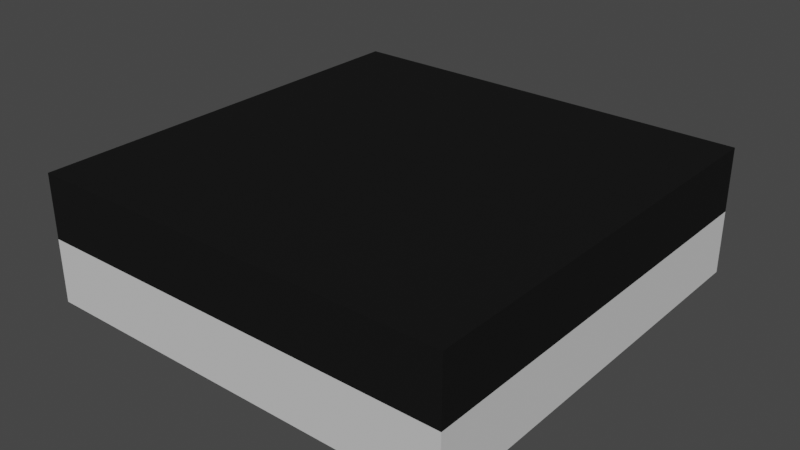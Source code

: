 # Source: Road.blend  (saved by Blender 2.93.21; exported with 4.5.12 LTS)
import bpy
from mathutils import Matrix  # noqa: F401  (used for matrix-valued properties, if any)

bpy.ops.wm.read_factory_settings(use_empty=True)
scene = bpy.context.scene
scene.name = 'Scene'

# ---- collections
col_collection = bpy.data.collections.new('Collection'); scene.collection.children.link(col_collection)

# ---- materials (node trees are filled in below, after node groups)
mat_asphalt = bpy.data.materials.new('Asphalt')
mat_asphalt.alpha_threshold = 0.0
mat_asphalt.use_transparent_shadow = False
mat_asphalt.line_color = (0.0, 0.0, 0.0, 1.0)
mat_concrete = bpy.data.materials.new('Concrete')
mat_concrete.alpha_threshold = 0.0
mat_concrete.use_transparent_shadow = False
mat_concrete.line_color = (0.0, 0.0, 0.0, 1.0)

# ---- material node trees
mat_asphalt.use_nodes = True; mat_asphalt.node_tree.nodes.clear()
_N = mat_asphalt.node_tree.nodes; _L = mat_asphalt.node_tree.links
n0 = _N.new('ShaderNodeOutputMaterial'); n0.name = 'Material Output'; n0.location = (300, 300)
n1 = _N.new('ShaderNodeBsdfPrincipled'); n1.name = 'Principled BSDF'; n1.location = (10, 300)
n1.distribution = 'GGX'
n1.subsurface_method = 'BURLEY'
n1.inputs[0].default_value = (0.007926, 0.007926, 0.007926, 1.0)
n1.inputs[2].default_value = 1.0
n1.inputs[3].default_value = 1.45
n1.inputs[13].default_value = 0.09626
n1.inputs[27].default_value = (0.0, 0.0, 0.0, 1.0)
n1.inputs[28].default_value = 1.0
_L.new(n1.outputs[0], n0.inputs[0])
n0.is_active_output = True
mat_concrete.use_nodes = True; mat_concrete.node_tree.nodes.clear()
_N = mat_concrete.node_tree.nodes; _L = mat_concrete.node_tree.links
n0 = _N.new('ShaderNodeOutputMaterial'); n0.name = 'Material Output'; n0.location = (300, 300)
n1 = _N.new('ShaderNodeBsdfPrincipled'); n1.name = 'Principled BSDF'; n1.location = (10, 300)
n1.distribution = 'GGX'
n1.subsurface_method = 'BURLEY'
n1.inputs[0].default_value = (0.6445, 0.6445, 0.6445, 1.0)
n1.inputs[2].default_value = 1.0
n1.inputs[3].default_value = 1.45
n1.inputs[13].default_value = 0.5027
n1.inputs[27].default_value = (0.0, 0.0, 0.0, 1.0)
n1.inputs[28].default_value = 1.0
_L.new(n1.outputs[0], n0.inputs[0])
n0.is_active_output = True

# ---- world
world_world = bpy.data.worlds.new('World'); scene.world = world_world
world_world.use_nodes = True; world_world.node_tree.nodes.clear()
_N = world_world.node_tree.nodes; _L = world_world.node_tree.links
n0 = _N.new('ShaderNodeOutputWorld'); n0.name = 'World Output'; n0.location = (300, 300)
n1 = _N.new('ShaderNodeBackground'); n1.name = 'Background'; n1.location = (10, 300)
n1.inputs[0].default_value = (0.05088, 0.05088, 0.05088, 1.0)
_L.new(n1.outputs[0], n0.inputs[0])
n0.is_active_output = True
world_world.color = (0.05088, 0.05088, 0.05088)
world_world.use_sun_shadow = False
world_world.sun_shadow_jitter_overblur = 0.0

# ---- meshes
me_cube = bpy.data.meshes.new('Cube')
me_cube.from_pydata([(0.5, 0.5, 0.15), (0.5, 0.5, 0.0), (0.5, -0.5, 0.15), (0.5, -0.5, 0.0), (-0.5, 0.5, 0.15), (-0.5, 0.5, 0.0), (-0.5, -0.5, 0.15), (-0.5, -0.5, 0.0)], [], [(0, 4, 6, 2), (3, 2, 6, 7), (7, 6, 4, 5), (5, 1, 3, 7), (1, 0, 2, 3), (5, 4, 0, 1)])
_uv = me_cube.uv_layers.new(name='UVMap')
_uv.uv.foreach_set('vector', [0.625, 0.5, 0.875, 0.5, 0.875, 0.75, 0.625, 0.75, 0.375, 0.75, 0.625, 0.75, 0.625, 1.0, 0.375, 1.0, 0.375, 0.0, 0.625, 0.0, 0.625, 0.25, 0.375, 0.25, 0.125, 0.5, 0.375, 0.5, 0.375, 0.75, 0.125, 0.75, 0.375, 0.5, 0.625, 0.5, 0.625, 0.75, 0.375, 0.75, 0.375, 0.25, 0.625, 0.25, 0.625, 0.5, 0.375, 0.5])
me_cube.materials.append(mat_asphalt)
me_cube.use_remesh_preserve_volume = False
me_cube.use_remesh_preserve_attributes = False
me_cube.use_mirror_vertex_groups = False
me_cube.update()
me_cube_001 = bpy.data.meshes.new('Cube.001')
me_cube_001.from_pydata([(0.5, 0.5, 0.0), (0.5, 0.5, -0.15), (0.5, -0.5, 0.0), (0.5, -0.5, -0.15), (-0.5, 0.5, 0.0), (-0.5, 0.5, -0.15), (-0.5, -0.5, 0.0), (-0.5, -0.5, -0.15)], [], [(0, 4, 6, 2), (3, 2, 6, 7), (7, 6, 4, 5), (5, 1, 3, 7), (1, 0, 2, 3), (5, 4, 0, 1)])
_uv = me_cube_001.uv_layers.new(name='UVMap')
_uv.uv.foreach_set('vector', [0.625, 0.5, 0.875, 0.5, 0.875, 0.75, 0.625, 0.75, 0.375, 0.75, 0.625, 0.75, 0.625, 1.0, 0.375, 1.0, 0.375, 0.0, 0.625, 0.0, 0.625, 0.25, 0.375, 0.25, 0.125, 0.5, 0.375, 0.5, 0.375, 0.75, 0.125, 0.75, 0.375, 0.5, 0.625, 0.5, 0.625, 0.75, 0.375, 0.75, 0.375, 0.25, 0.625, 0.25, 0.625, 0.5, 0.375, 0.5])
me_cube_001.materials.append(mat_concrete)
me_cube_001.use_remesh_preserve_volume = False
me_cube_001.use_remesh_preserve_attributes = False
me_cube_001.use_mirror_vertex_groups = False
me_cube_001.update()

# ---- objects
ob_road = bpy.data.objects.new('Road', me_cube)
ob_concrete = bpy.data.objects.new('Concrete', me_cube_001)

# ---- transforms, parenting, visibility, modifiers, constraints
ob_road.location = (0.0, 0.0, 0.0)
ob_road.lock_rotations_4d = False
ob_road.empty_display_type = 'ARROWS'
ob_road.lineart.crease_threshold = 0.0
ob_concrete.location = (0.0, 0.0, 0.0)
ob_concrete.lock_rotations_4d = False
ob_concrete.empty_display_type = 'ARROWS'
ob_concrete.lineart.crease_threshold = 0.0

# ---- collection membership
col_collection.objects.link(ob_road)
col_collection.objects.link(ob_concrete)

# ---- scene / render settings (as saved in the file)
scene.frame_start = 1; scene.frame_end = 250; scene.frame_set(1)
scene.render.engine = 'BLENDER_EEVEE_NEXT'
scene.cycles.use_denoising = False
scene.cycles.samples = 128
scene.cycles.sampling_pattern = 'TABULATED_SOBOL'
scene.cycles.use_adaptive_sampling = False
scene.cycles.use_light_tree = False
scene.view_settings.view_transform = 'Filmic'
bpy.context.view_layer.update()

# ---- added for rendering (the .blend has no active camera and no usable light): camera, sun
cam_auto = bpy.data.cameras.new('AutoCamera')
cam_auto.lens = 50.0
cam_auto.sensor_width = 36.0
cam_auto.clip_end = 1000.0
ob_auto_camera = bpy.data.objects.new('AutoCamera', cam_auto)
scene.collection.objects.link(ob_auto_camera)
ob_auto_camera.location = (1.33758, -1.6051, 1.07007)
ob_auto_camera.rotation_euler = (1.09748, -7.21219e-08, 0.694738)
scene.camera = ob_auto_camera
light_auto_sun = bpy.data.lights.new('AutoSun', 'SUN')
light_auto_sun.energy = 3.0
light_auto_sun.angle = 0.0523599
ob_auto_sun = bpy.data.objects.new('AutoSun', light_auto_sun)
scene.collection.objects.link(ob_auto_sun)
ob_auto_sun.rotation_euler = (0.872665, 0.174533, 0.523599)
bpy.context.view_layer.update()
